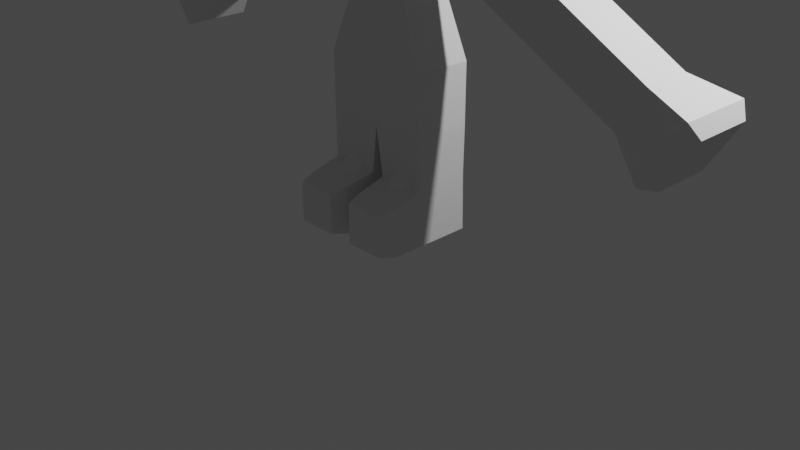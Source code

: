 # Source: character.blend  (saved by Blender 3.4.6; exported with 4.5.12 LTS)
import bpy
from mathutils import Matrix  # noqa: F401  (used for matrix-valued properties, if any)

bpy.ops.wm.read_factory_settings(use_empty=True)
scene = bpy.context.scene
scene.name = 'Scene'

# ---- collections
col_collection = bpy.data.collections.new('Collection'); scene.collection.children.link(col_collection)

# ---- materials (node trees are filled in below, after node groups)
mat_material = bpy.data.materials.new('Material')
mat_material.alpha_threshold = 0.0
mat_material.use_transparent_shadow = False
mat_material.roughness = 0.5
mat_material.line_color = (0.0, 0.0, 0.0, 1.0)

# ---- material node trees
mat_material.use_nodes = True; mat_material.node_tree.nodes.clear()
_N = mat_material.node_tree.nodes; _L = mat_material.node_tree.links
n0 = _N.new('ShaderNodeOutputMaterial'); n0.name = 'Material Output'; n0.location = (300, 300)
n1 = _N.new('ShaderNodeBsdfPrincipled'); n1.name = 'Principled BSDF'; n1.location = (10, 300)
n1.distribution = 'GGX'
n1.subsurface_method = 'RANDOM_WALK_SKIN'
n1.inputs[3].default_value = 1.45
n1.inputs[27].default_value = (0.0, 0.0, 0.0, 1.0)
n1.inputs[28].default_value = 1.0
_L.new(n1.outputs[0], n0.inputs[0])
n0.is_active_output = True

# ---- world
world_world = bpy.data.worlds.new('World'); scene.world = world_world
world_world.use_nodes = True; world_world.node_tree.nodes.clear()
_N = world_world.node_tree.nodes; _L = world_world.node_tree.links
n0 = _N.new('ShaderNodeOutputWorld'); n0.name = 'World Output'; n0.location = (300, 300)
n1 = _N.new('ShaderNodeBackground'); n1.name = 'Background'; n1.location = (10, 300)
n1.inputs[0].default_value = (0.05088, 0.05088, 0.05088, 1.0)
_L.new(n1.outputs[0], n0.inputs[0])
n0.is_active_output = True
world_world.color = (0.05088, 0.05088, 0.05088)
world_world.use_sun_shadow = False
world_world.sun_shadow_jitter_overblur = 0.0

# ---- cameras
cam_camera = bpy.data.cameras.new('Camera')
cam_camera.clip_end = 100.0
cam_camera.ortho_scale = 7.314

# ---- lights
light_light = bpy.data.lights.new('Light', 'POINT')
light_light.transmission_factor = 0.0
light_light.energy = 1000.0
light_light.shadow_soft_size = 0.1
light_light.shadow_maximum_resolution = 0.006
light_light.use_absolute_resolution = True

# ---- meshes
me_cube = bpy.data.meshes.new('Cube')
me_cube.from_pydata([(3.129e-07, 0.3249, 1.476), (-2.831e-07, -0.3249, 1.476), (0.5675, -0.3249, 1.726), (0.5675, 0.3249, 1.726), (0.2452, -0.2452, 2.618), (-0.2452, -0.2452, 2.618), (-0.2452, 0.2452, 2.618), (0.2452, 0.2452, 2.618), (0.3157, 0.2612, 3.011), (0.3157, -0.2612, 3.011), (0.4876, -0.2612, 3.504), (0.4876, 0.2612, 3.504), (1.119, 0.2587, 2.632), (1.119, -0.2587, 2.632), (1.354, -0.2587, 3.093), (1.354, 0.2587, 3.093), (2.688, 0.2506, 1.782), (2.688, -0.2506, 1.782), (2.935, -0.2506, 2.218), (2.935, 0.2506, 2.218), (3.007, 0.3712, 1.454), (3.007, -0.3712, 1.454), (3.388, -0.3712, 2.092), (3.388, 0.3712, 2.092), (3.163, 0.2936, 1.45), (3.163, -0.2936, 1.45), (3.468, -0.2936, 1.952), (3.468, 0.2936, 1.952), (0.1282, -0.1282, 3.58), (-0.1282, -0.1282, 3.58), (-0.1282, 0.1282, 3.58), (0.1282, 0.1282, 3.58), (0.2603, -0.2603, 4.15), (-0.2603, -0.2603, 4.15), (-0.2603, 0.2603, 4.15), (0.2603, 0.2603, 4.15), (0.3415, -0.3415, 3.838), (-0.3415, -0.3415, 3.838), (-0.3415, 0.3415, 3.838), (0.3415, 0.3415, 3.838), (0.5978, -0.6058, 0.007641), (0.09521, -0.6058, 0.007641), (0.09521, -0.6058, 0.5103), (0.5978, -0.6058, 0.5103), (0.09501, 0.3012, 0.007436), (0.598, 0.3012, 0.007436), (0.2289, 0.2581, 2.989), (0.2289, -0.2581, 2.989), (0.1984, -0.2616, 3.566), (0.1984, 0.2616, 3.566), (-0.2289, -0.2581, 2.989), (-0.2289, 0.2581, 2.989), (0.2502, -0.2502, 2.777), (-0.2502, -0.2502, 2.777), (-0.2502, 0.2502, 2.777), (0.2502, 0.2502, 2.777), (0.5562, -0.7842, 0.0493), (0.1369, -0.7842, 0.0493), (0.1369, -0.7842, 0.4686), (0.5562, -0.7842, 0.4686), (-0.5675, -0.3249, 1.726), (-0.5675, 0.3249, 1.726), (-0.3157, -0.2612, 3.011), (-0.3157, 0.2612, 3.011), (-0.4876, 0.2612, 3.504), (-0.4876, -0.2612, 3.504), (-1.119, -0.2587, 2.632), (-1.119, 0.2587, 2.632), (-1.354, 0.2587, 3.093), (-1.354, -0.2587, 3.093), (-2.688, -0.2506, 1.782), (-2.688, 0.2506, 1.782), (-2.935, 0.2506, 2.218), (-2.935, -0.2506, 2.218), (-3.007, -0.3712, 1.454), (-3.007, 0.3712, 1.454), (-3.388, 0.3712, 2.092), (-3.388, -0.3712, 2.092), (-3.163, -0.2936, 1.45), (-3.163, 0.2936, 1.45), (-3.468, 0.2936, 1.952), (-3.468, -0.2936, 1.952), (-0.5978, -0.6058, 0.007641), (-0.09521, -0.6058, 0.007641), (-0.09521, -0.6058, 0.5103), (-0.5978, -0.6058, 0.5103), (-0.598, 0.3012, 0.007436), (-0.09501, 0.3012, 0.007436), (-0.1984, 0.2616, 3.566), (-0.1984, -0.2616, 3.566), (-0.5562, -0.7842, 0.0493), (-0.1369, -0.7842, 0.0493), (-0.1369, -0.7842, 0.4686), (-0.5562, -0.7842, 0.4686), (0.0007432, 0.2973, 1.077), (0.0007434, -0.2973, 1.077), (0.5942, -0.2973, 1.112), (0.5942, 0.2973, 1.112), (0.07223, 0.2874, 0.5794), (0.07227, -0.2884, 0.5794), (0.597, -0.2884, 0.5954), (0.597, 0.2874, 0.5955), (0.7093, 0.2599, 2.824), (0.7093, -0.2599, 2.824), (0.9316, -0.2599, 3.294), (0.9316, 0.2599, 3.294), (2.305, 0.2526, 1.989), (2.305, -0.2526, 1.989), (2.548, -0.2526, 2.432), (2.548, 0.2526, 2.432), (1.91, 0.2546, 2.203), (1.91, -0.2546, 2.203), (2.155, -0.2546, 2.65), (2.155, 0.2546, 2.65), (1.512, 0.2566, 2.419), (1.512, -0.2566, 2.419), (1.759, -0.2566, 2.869), (1.759, 0.2566, 2.869), (0.598, -0.303, 0.007504), (0.09508, -0.303, 0.007504), (-0.0007426, 0.2973, 1.077), (-0.0007439, -0.2973, 1.077), (-0.5942, -0.2973, 1.112), (-0.5942, 0.2973, 1.112), (-0.07223, 0.2874, 0.5794), (-0.07227, -0.2884, 0.5794), (-0.597, -0.2884, 0.5954), (-0.597, 0.2874, 0.5955), (-0.7093, -0.2599, 2.824), (-0.7093, 0.2599, 2.824), (-0.9316, 0.2599, 3.294), (-0.9316, -0.2599, 3.294), (-2.305, -0.2526, 1.989), (-2.305, 0.2526, 1.989), (-2.548, 0.2526, 2.432), (-2.548, -0.2526, 2.432), (-1.91, -0.2546, 2.203), (-1.91, 0.2546, 2.203), (-2.155, 0.2546, 2.65), (-2.155, -0.2546, 2.65), (-1.512, -0.2566, 2.419), (-1.512, 0.2566, 2.419), (-1.759, 0.2566, 2.869), (-1.759, -0.2566, 2.869), (-0.598, -0.303, 0.007504), (-0.09508, -0.303, 0.007504)], [], [(106, 107, 111, 110), (19, 16, 106, 109), (18, 19, 109, 108), (60, 1, 2), (17, 18, 108, 107), (16, 17, 107, 106), (105, 102, 8, 11), (104, 105, 11, 10), (103, 104, 10, 9), (102, 103, 9, 8), (15, 12, 102, 105), (14, 15, 105, 104), (13, 14, 104, 103), (12, 13, 103, 102), (55, 52, 4, 7), (61, 3, 0), (54, 55, 7, 6), (53, 54, 6, 5), (52, 53, 5, 4), (101, 98, 94, 97), (100, 101, 97, 96), (99, 100, 96, 95), (98, 99, 95, 94), (97, 94, 0, 3), (96, 97, 3, 2), (3, 7, 4, 2), (5, 6, 61, 60), (95, 96, 2, 1), (94, 95, 1, 0), (90, 91, 92, 93), (50, 47, 48, 89), (49, 46, 51, 88), (127, 124, 87, 86), (81, 80, 79, 78), (59, 58, 57, 56), (98, 101, 45, 44), (35, 34, 33, 32), (27, 26, 25, 24), (61, 6, 7, 3), (4, 5, 60, 2), (30, 31, 49, 88), (48, 28, 29, 89), (118, 45, 101, 100), (144, 126, 127, 86), (125, 145, 87, 124), (119, 99, 98, 44), (145, 144, 86, 87), (118, 119, 44, 45), (29, 30, 88, 89), (49, 31, 28, 48), (107, 108, 112, 111), (108, 109, 113, 112), (109, 106, 110, 113), (110, 111, 115, 114), (111, 112, 116, 115), (112, 113, 117, 116), (113, 110, 114, 117), (114, 115, 13, 12), (115, 116, 14, 13), (116, 117, 15, 14), (117, 114, 12, 15), (20, 21, 17, 16), (21, 22, 18, 17), (22, 23, 19, 18), (23, 20, 16, 19), (24, 25, 21, 20), (25, 26, 22, 21), (26, 27, 23, 22), (27, 24, 20, 23), (32, 33, 37, 36), (33, 34, 38, 37), (34, 35, 39, 38), (35, 32, 36, 39), (36, 37, 29, 28), (37, 38, 30, 29), (38, 39, 31, 30), (39, 36, 28, 31), (40, 41, 119, 118), (41, 42, 99, 119), (42, 43, 100, 99), (43, 40, 118, 100), (8, 9, 47, 46), (9, 10, 48, 47), (10, 11, 49, 48), (11, 8, 46, 49), (47, 50, 53, 52), (50, 51, 54, 53), (51, 46, 55, 54), (46, 47, 52, 55), (56, 57, 41, 40), (57, 58, 42, 41), (58, 59, 43, 42), (59, 56, 40, 43), (0, 1, 121, 120), (1, 60, 122, 121), (60, 61, 123, 122), (61, 0, 120, 123), (120, 121, 125, 124), (121, 122, 126, 125), (122, 123, 127, 126), (123, 120, 124, 127), (66, 67, 129, 128), (67, 68, 130, 129), (68, 69, 131, 130), (69, 66, 128, 131), (128, 129, 63, 62), (129, 130, 64, 63), (130, 131, 65, 64), (131, 128, 62, 65), (70, 71, 133, 132), (71, 72, 134, 133), (72, 73, 135, 134), (73, 70, 132, 135), (132, 133, 137, 136), (133, 134, 138, 137), (134, 135, 139, 138), (135, 132, 136, 139), (136, 137, 141, 140), (137, 138, 142, 141), (138, 139, 143, 142), (139, 136, 140, 143), (140, 141, 67, 66), (141, 142, 68, 67), (142, 143, 69, 68), (143, 140, 66, 69), (74, 75, 71, 70), (75, 76, 72, 71), (76, 77, 73, 72), (77, 74, 70, 73), (78, 79, 75, 74), (79, 80, 76, 75), (80, 81, 77, 76), (81, 78, 74, 77), (144, 145, 83, 82), (145, 125, 84, 83), (125, 126, 85, 84), (126, 144, 82, 85), (62, 63, 51, 50), (63, 64, 88, 51), (64, 65, 89, 88), (65, 62, 50, 89), (82, 83, 91, 90), (83, 84, 92, 91), (84, 85, 93, 92), (85, 82, 90, 93)])
me_cube.materials.append(mat_material)
me_cube.use_mirror_vertex_groups = False
me_cube.update()
me_icosphere_002 = bpy.data.meshes.new('Icosphere.002')
me_icosphere_002.from_pydata([(-1.656, -3.297, 40.17), (-0.932, -3.822, 40.72), (-1.932, -4.147, 40.72), (-2.55, -3.297, 40.72), (-1.932, -2.446, 40.72), (-0.932, -2.771, 40.72), (-1.379, -4.147, 41.61), (-2.379, -3.822, 41.61), (-2.379, -2.771, 41.61), (-1.379, -2.446, 41.61), (-0.7611, -3.297, 41.61), (-1.656, -3.297, 42.17), (-1.818, -3.797, 40.32), (-1.23, -3.606, 40.32), (-1.393, -4.106, 40.64), (-0.8049, -3.297, 40.64), (-1.23, -2.988, 40.32), (-2.181, -3.297, 40.32), (-2.344, -3.797, 40.64), (-1.818, -2.797, 40.32), (-2.344, -2.797, 40.64), (-1.393, -2.488, 40.64), (-0.7045, -3.606, 41.17), (-0.7045, -2.988, 41.17), (-1.656, -4.297, 41.17), (-1.068, -4.106, 41.17), (-2.607, -3.606, 41.17), (-2.243, -4.106, 41.17), (-2.243, -2.487, 41.17), (-2.607, -2.988, 41.17), (-1.068, -2.487, 41.17), (-1.656, -2.297, 41.17), (-0.9674, -3.797, 41.69), (-1.918, -4.106, 41.69), (-2.506, -3.297, 41.69), (-1.918, -2.488, 41.69), (-0.9674, -2.797, 41.69), (-1.493, -3.797, 42.02), (-1.13, -3.297, 42.02), (-2.081, -3.606, 42.02), (-2.081, -2.988, 42.02), (-1.493, -2.797, 42.02), (1.656, -3.297, 40.17), (0.932, -3.822, 40.72), (1.932, -4.147, 40.72), (2.55, -3.297, 40.72), (1.932, -2.446, 40.72), (0.932, -2.771, 40.72), (1.379, -4.147, 41.61), (2.379, -3.822, 41.61), (2.379, -2.771, 41.61), (1.379, -2.446, 41.61), (0.7611, -3.297, 41.61), (1.656, -3.297, 42.17), (1.818, -3.797, 40.32), (1.23, -3.606, 40.32), (1.393, -4.106, 40.64), (0.8049, -3.297, 40.64), (1.23, -2.988, 40.32), (2.181, -3.297, 40.32), (2.344, -3.797, 40.64), (1.818, -2.797, 40.32), (2.344, -2.797, 40.64), (1.393, -2.488, 40.64), (0.7045, -3.606, 41.17), (0.7045, -2.988, 41.17), (1.656, -4.297, 41.17), (1.068, -4.106, 41.17), (2.607, -3.606, 41.17), (2.243, -4.106, 41.17), (2.243, -2.487, 41.17), (2.607, -2.988, 41.17), (1.068, -2.487, 41.17), (1.656, -2.297, 41.17), (0.9674, -3.797, 41.69), (1.918, -4.106, 41.69), (2.506, -3.297, 41.69), (1.918, -2.488, 41.69), (0.9674, -2.797, 41.69), (1.493, -3.797, 42.02), (1.13, -3.297, 42.02), (2.081, -3.606, 42.02), (2.081, -2.988, 42.02), (1.493, -2.797, 42.02)], [], [(0, 13, 12), (1, 13, 15), (0, 12, 17), (0, 17, 19), (0, 19, 16), (1, 15, 22), (2, 14, 24), (3, 18, 26), (4, 20, 28), (5, 21, 30), (1, 22, 25), (2, 24, 27), (3, 26, 29), (4, 28, 31), (5, 30, 23), (6, 32, 37), (7, 33, 39), (8, 34, 40), (9, 35, 41), (10, 36, 38), (38, 41, 11), (38, 36, 41), (36, 9, 41), (41, 40, 11), (41, 35, 40), (35, 8, 40), (40, 39, 11), (40, 34, 39), (34, 7, 39), (39, 37, 11), (39, 33, 37), (33, 6, 37), (37, 38, 11), (37, 32, 38), (32, 10, 38), (23, 36, 10), (23, 30, 36), (30, 9, 36), (31, 35, 9), (31, 28, 35), (28, 8, 35), (29, 34, 8), (29, 26, 34), (26, 7, 34), (27, 33, 7), (27, 24, 33), (24, 6, 33), (25, 32, 6), (25, 22, 32), (22, 10, 32), (30, 31, 9), (30, 21, 31), (21, 4, 31), (28, 29, 8), (28, 20, 29), (20, 3, 29), (26, 27, 7), (26, 18, 27), (18, 2, 27), (24, 25, 6), (24, 14, 25), (14, 1, 25), (22, 23, 10), (22, 15, 23), (15, 5, 23), (16, 21, 5), (16, 19, 21), (19, 4, 21), (19, 20, 4), (19, 17, 20), (17, 3, 20), (17, 18, 3), (17, 12, 18), (12, 2, 18), (15, 16, 5), (15, 13, 16), (13, 0, 16), (12, 14, 2), (12, 13, 14), (13, 1, 14), (42, 54, 55), (43, 57, 55), (42, 59, 54), (42, 61, 59), (42, 58, 61), (43, 64, 57), (44, 66, 56), (45, 68, 60), (46, 70, 62), (47, 72, 63), (43, 67, 64), (44, 69, 66), (45, 71, 68), (46, 73, 70), (47, 65, 72), (48, 79, 74), (49, 81, 75), (50, 82, 76), (51, 83, 77), (52, 80, 78), (80, 53, 83), (80, 83, 78), (78, 83, 51), (83, 53, 82), (83, 82, 77), (77, 82, 50), (82, 53, 81), (82, 81, 76), (76, 81, 49), (81, 53, 79), (81, 79, 75), (75, 79, 48), (79, 53, 80), (79, 80, 74), (74, 80, 52), (65, 52, 78), (65, 78, 72), (72, 78, 51), (73, 51, 77), (73, 77, 70), (70, 77, 50), (71, 50, 76), (71, 76, 68), (68, 76, 49), (69, 49, 75), (69, 75, 66), (66, 75, 48), (67, 48, 74), (67, 74, 64), (64, 74, 52), (72, 51, 73), (72, 73, 63), (63, 73, 46), (70, 50, 71), (70, 71, 62), (62, 71, 45), (68, 49, 69), (68, 69, 60), (60, 69, 44), (66, 48, 67), (66, 67, 56), (56, 67, 43), (64, 52, 65), (64, 65, 57), (57, 65, 47), (58, 47, 63), (58, 63, 61), (61, 63, 46), (61, 46, 62), (61, 62, 59), (59, 62, 45), (59, 45, 60), (59, 60, 54), (54, 60, 44), (57, 47, 58), (57, 58, 55), (55, 58, 42), (54, 44, 56), (54, 56, 55), (55, 56, 43)])
_uv = me_icosphere_002.uv_layers.new(name='UVMap')
_uv.uv.foreach_set('vector', [0.1818, 0.0, 0.2273, 0.07873, 0.1364, 0.07873, 0.2727, 0.1575, 0.3182, 0.07873, 0.3636, 0.1575, 0.9091, 0.0, 0.9545, 0.07873, 0.8636, 0.07873, 0.7273, 0.0, 0.7727, 0.07873, 0.6818, 0.07873, 0.5455, 0.0, 0.5909, 0.07873, 0.5, 0.07873, 0.2727, 0.1575, 0.3636, 0.1575, 0.3182, 0.2362, 0.09091, 0.1575, 0.1818, 0.1575, 0.1364, 0.2362, 0.8182, 0.1575, 0.9091, 0.1575, 0.8636, 0.2362, 0.6364, 0.1575, 0.7273, 0.1575, 0.6818, 0.2362, 0.4545, 0.1575, 0.5455, 0.1575, 0.5, 0.2362, 0.2727, 0.1575, 0.3182, 0.2362, 0.2273, 0.2362, 0.09091, 0.1575, 0.1364, 0.2362, 0.04546, 0.2362, 0.8182, 0.1575, 0.8636, 0.2362, 0.7727, 0.2362, 0.6364, 0.1575, 0.6818, 0.2362, 0.5909, 0.2362, 0.4545, 0.1575, 0.5, 0.2362, 0.4091, 0.2362, 0.1818, 0.3149, 0.2727, 0.3149, 0.2273, 0.3937, 0.0, 0.3149, 0.09091, 0.3149, 0.04546, 0.3937, 0.7273, 0.3149, 0.8182, 0.3149, 0.7727, 0.3937, 0.5455, 0.3149, 0.6364, 0.3149, 0.5909, 0.3937, 0.3636, 0.3149, 0.4545, 0.3149, 0.4091, 0.3937, 0.4091, 0.3937, 0.5, 0.3937, 0.4545, 0.4724, 0.4091, 0.3937, 0.4545, 0.3149, 0.5, 0.3937, 0.4545, 0.3149, 0.5455, 0.3149, 0.5, 0.3937, 0.5909, 0.3937, 0.6818, 0.3937, 0.6364, 0.4724, 0.5909, 0.3937, 0.6364, 0.3149, 0.6818, 0.3937, 0.6364, 0.3149, 0.7273, 0.3149, 0.6818, 0.3937, 0.7727, 0.3937, 0.8636, 0.3937, 0.8182, 0.4724, 0.7727, 0.3937, 0.8182, 0.3149, 0.8636, 0.3937, 0.8182, 0.3149, 0.9091, 0.3149, 0.8636, 0.3937, 0.04546, 0.3937, 0.1364, 0.3937, 0.09091, 0.4724, 0.04546, 0.3937, 0.09091, 0.3149, 0.1364, 0.3937, 0.09091, 0.3149, 0.1818, 0.3149, 0.1364, 0.3937, 0.2273, 0.3937, 0.3182, 0.3937, 0.2727, 0.4724, 0.2273, 0.3937, 0.2727, 0.3149, 0.3182, 0.3937, 0.2727, 0.3149, 0.3636, 0.3149, 0.3182, 0.3937, 0.4091, 0.2362, 0.4545, 0.3149, 0.3636, 0.3149, 0.4091, 0.2362, 0.5, 0.2362, 0.4545, 0.3149, 0.5, 0.2362, 0.5455, 0.3149, 0.4545, 0.3149, 0.5909, 0.2362, 0.6364, 0.3149, 0.5455, 0.3149, 0.5909, 0.2362, 0.6818, 0.2362, 0.6364, 0.3149, 0.6818, 0.2362, 0.7273, 0.3149, 0.6364, 0.3149, 0.7727, 0.2362, 0.8182, 0.3149, 0.7273, 0.3149, 0.7727, 0.2362, 0.8636, 0.2362, 0.8182, 0.3149, 0.8636, 0.2362, 0.9091, 0.3149, 0.8182, 0.3149, 0.04546, 0.2362, 0.09091, 0.3149, 0.0, 0.3149, 0.04546, 0.2362, 0.1364, 0.2362, 0.09091, 0.3149, 0.1364, 0.2362, 0.1818, 0.3149, 0.09091, 0.3149, 0.2273, 0.2362, 0.2727, 0.3149, 0.1818, 0.3149, 0.2273, 0.2362, 0.3182, 0.2362, 0.2727, 0.3149, 0.3182, 0.2362, 0.3636, 0.3149, 0.2727, 0.3149, 0.5, 0.2362, 0.5909, 0.2362, 0.5455, 0.3149, 0.5, 0.2362, 0.5455, 0.1575, 0.5909, 0.2362, 0.5455, 0.1575, 0.6364, 0.1575, 0.5909, 0.2362, 0.6818, 0.2362, 0.7727, 0.2362, 0.7273, 0.3149, 0.6818, 0.2362, 0.7273, 0.1575, 0.7727, 0.2362, 0.7273, 0.1575, 0.8182, 0.1575, 0.7727, 0.2362, 0.8636, 0.2362, 0.9545, 0.2362, 0.9091, 0.3149, 0.8636, 0.2362, 0.9091, 0.1575, 0.9545, 0.2362, 0.9091, 0.1575, 1.0, 0.1575, 0.9545, 0.2362, 0.1364, 0.2362, 0.2273, 0.2362, 0.1818, 0.3149, 0.1364, 0.2362, 0.1818, 0.1575, 0.2273, 0.2362, 0.1818, 0.1575, 0.2727, 0.1575, 0.2273, 0.2362, 0.3182, 0.2362, 0.4091, 0.2362, 0.3636, 0.3149, 0.3182, 0.2362, 0.3636, 0.1575, 0.4091, 0.2362, 0.3636, 0.1575, 0.4545, 0.1575, 0.4091, 0.2362, 0.5, 0.07873, 0.5455, 0.1575, 0.4545, 0.1575, 0.5, 0.07873, 0.5909, 0.07873, 0.5455, 0.1575, 0.5909, 0.07873, 0.6364, 0.1575, 0.5455, 0.1575, 0.6818, 0.07873, 0.7273, 0.1575, 0.6364, 0.1575, 0.6818, 0.07873, 0.7727, 0.07873, 0.7273, 0.1575, 0.7727, 0.07873, 0.8182, 0.1575, 0.7273, 0.1575, 0.8636, 0.07873, 0.9091, 0.1575, 0.8182, 0.1575, 0.8636, 0.07873, 0.9545, 0.07873, 0.9091, 0.1575, 0.9545, 0.07873, 1.0, 0.1575, 0.9091, 0.1575, 0.3636, 0.1575, 0.4091, 0.07873, 0.4545, 0.1575, 0.3636, 0.1575, 0.3182, 0.07873, 0.4091, 0.07873, 0.3182, 0.07873, 0.3636, 0.0, 0.4091, 0.07873, 0.1364, 0.07873, 0.1818, 0.1575, 0.09091, 0.1575, 0.1364, 0.07873, 0.2273, 0.07873, 0.1818, 0.1575, 0.2273, 0.07873, 0.2727, 0.1575, 0.1818, 0.1575, 0.1818, 0.0, 0.1364, 0.07873, 0.2273, 0.07873, 0.2727, 0.1575, 0.3636, 0.1575, 0.3182, 0.07873, 0.9091, 0.0, 0.8636, 0.07873, 0.9545, 0.07873, 0.7273, 0.0, 0.6818, 0.07873, 0.7727, 0.07873, 0.5455, 0.0, 0.5, 0.07873, 0.5909, 0.07873, 0.2727, 0.1575, 0.3182, 0.2362, 0.3636, 0.1575, 0.09091, 0.1575, 0.1364, 0.2362, 0.1818, 0.1575, 0.8182, 0.1575, 0.8636, 0.2362, 0.9091, 0.1575, 0.6364, 0.1575, 0.6818, 0.2362, 0.7273, 0.1575, 0.4545, 0.1575, 0.5, 0.2362, 0.5455, 0.1575, 0.2727, 0.1575, 0.2273, 0.2362, 0.3182, 0.2362, 0.09091, 0.1575, 0.04546, 0.2362, 0.1364, 0.2362, 0.8182, 0.1575, 0.7727, 0.2362, 0.8636, 0.2362, 0.6364, 0.1575, 0.5909, 0.2362, 0.6818, 0.2362, 0.4545, 0.1575, 0.4091, 0.2362, 0.5, 0.2362, 0.1818, 0.3149, 0.2273, 0.3937, 0.2727, 0.3149, 0.0, 0.3149, 0.04546, 0.3937, 0.09091, 0.3149, 0.7273, 0.3149, 0.7727, 0.3937, 0.8182, 0.3149, 0.5455, 0.3149, 0.5909, 0.3937, 0.6364, 0.3149, 0.3636, 0.3149, 0.4091, 0.3937, 0.4545, 0.3149, 0.4091, 0.3937, 0.4545, 0.4724, 0.5, 0.3937, 0.4091, 0.3937, 0.5, 0.3937, 0.4545, 0.3149, 0.4545, 0.3149, 0.5, 0.3937, 0.5455, 0.3149, 0.5909, 0.3937, 0.6364, 0.4724, 0.6818, 0.3937, 0.5909, 0.3937, 0.6818, 0.3937, 0.6364, 0.3149, 0.6364, 0.3149, 0.6818, 0.3937, 0.7273, 0.3149, 0.7727, 0.3937, 0.8182, 0.4724, 0.8636, 0.3937, 0.7727, 0.3937, 0.8636, 0.3937, 0.8182, 0.3149, 0.8182, 0.3149, 0.8636, 0.3937, 0.9091, 0.3149, 0.04546, 0.3937, 0.09091, 0.4724, 0.1364, 0.3937, 0.04546, 0.3937, 0.1364, 0.3937, 0.09091, 0.3149, 0.09091, 0.3149, 0.1364, 0.3937, 0.1818, 0.3149, 0.2273, 0.3937, 0.2727, 0.4724, 0.3182, 0.3937, 0.2273, 0.3937, 0.3182, 0.3937, 0.2727, 0.3149, 0.2727, 0.3149, 0.3182, 0.3937, 0.3636, 0.3149, 0.4091, 0.2362, 0.3636, 0.3149, 0.4545, 0.3149, 0.4091, 0.2362, 0.4545, 0.3149, 0.5, 0.2362, 0.5, 0.2362, 0.4545, 0.3149, 0.5455, 0.3149, 0.5909, 0.2362, 0.5455, 0.3149, 0.6364, 0.3149, 0.5909, 0.2362, 0.6364, 0.3149, 0.6818, 0.2362, 0.6818, 0.2362, 0.6364, 0.3149, 0.7273, 0.3149, 0.7727, 0.2362, 0.7273, 0.3149, 0.8182, 0.3149, 0.7727, 0.2362, 0.8182, 0.3149, 0.8636, 0.2362, 0.8636, 0.2362, 0.8182, 0.3149, 0.9091, 0.3149, 0.04546, 0.2362, 0.0, 0.3149, 0.09091, 0.3149, 0.04546, 0.2362, 0.09091, 0.3149, 0.1364, 0.2362, 0.1364, 0.2362, 0.09091, 0.3149, 0.1818, 0.3149, 0.2273, 0.2362, 0.1818, 0.3149, 0.2727, 0.3149, 0.2273, 0.2362, 0.2727, 0.3149, 0.3182, 0.2362, 0.3182, 0.2362, 0.2727, 0.3149, 0.3636, 0.3149, 0.5, 0.2362, 0.5455, 0.3149, 0.5909, 0.2362, 0.5, 0.2362, 0.5909, 0.2362, 0.5455, 0.1575, 0.5455, 0.1575, 0.5909, 0.2362, 0.6364, 0.1575, 0.6818, 0.2362, 0.7273, 0.3149, 0.7727, 0.2362, 0.6818, 0.2362, 0.7727, 0.2362, 0.7273, 0.1575, 0.7273, 0.1575, 0.7727, 0.2362, 0.8182, 0.1575, 0.8636, 0.2362, 0.9091, 0.3149, 0.9545, 0.2362, 0.8636, 0.2362, 0.9545, 0.2362, 0.9091, 0.1575, 0.9091, 0.1575, 0.9545, 0.2362, 1.0, 0.1575, 0.1364, 0.2362, 0.1818, 0.3149, 0.2273, 0.2362, 0.1364, 0.2362, 0.2273, 0.2362, 0.1818, 0.1575, 0.1818, 0.1575, 0.2273, 0.2362, 0.2727, 0.1575, 0.3182, 0.2362, 0.3636, 0.3149, 0.4091, 0.2362, 0.3182, 0.2362, 0.4091, 0.2362, 0.3636, 0.1575, 0.3636, 0.1575, 0.4091, 0.2362, 0.4545, 0.1575, 0.5, 0.07873, 0.4545, 0.1575, 0.5455, 0.1575, 0.5, 0.07873, 0.5455, 0.1575, 0.5909, 0.07873, 0.5909, 0.07873, 0.5455, 0.1575, 0.6364, 0.1575, 0.6818, 0.07873, 0.6364, 0.1575, 0.7273, 0.1575, 0.6818, 0.07873, 0.7273, 0.1575, 0.7727, 0.07873, 0.7727, 0.07873, 0.7273, 0.1575, 0.8182, 0.1575, 0.8636, 0.07873, 0.8182, 0.1575, 0.9091, 0.1575, 0.8636, 0.07873, 0.9091, 0.1575, 0.9545, 0.07873, 0.9545, 0.07873, 0.9091, 0.1575, 1.0, 0.1575, 0.3636, 0.1575, 0.4545, 0.1575, 0.4091, 0.07873, 0.3636, 0.1575, 0.4091, 0.07873, 0.3182, 0.07873, 0.3182, 0.07873, 0.4091, 0.07873, 0.3636, 0.0, 0.1364, 0.07873, 0.09091, 0.1575, 0.1818, 0.1575, 0.1364, 0.07873, 0.1818, 0.1575, 0.2273, 0.07873, 0.2273, 0.07873, 0.1818, 0.1575, 0.2727, 0.1575])
me_icosphere_002.update()
me_cube_001 = bpy.data.meshes.new('Cube.001')
me_cube_001.from_pydata([(0.0, 0.0, 1.898), (0.2678, 3.915e-08, 1.601), (0.3465, 2.137e-07, 0.259), (0.0, 0.0, 2.618), (0.0, 0.0, 3.254), (0.4017, 4.233e-09, 3.258), (1.236, 5.82e-08, 2.863), (2.812, 1.619e-07, 2.0), (3.197, 1.915e-07, 1.773), (3.316, 2.01e-07, 1.701), (0.0, 0.0, 3.58), (0.0, 0.0, 4.15), (0.0, 0.0, 3.838), (0.3465, -0.6058, 0.259), (0.3465, 0.3012, 0.259), (0.2008, 2.116e-09, 3.304), (0.0, 0.0, 2.936), (0.0, 0.0, 2.777), (0.3465, -0.7842, 0.259)], [(0, 1), (1, 2), (3, 0), (17, 3), (15, 4), (6, 5), (7, 6), (8, 7), (9, 8), (4, 10), (12, 11), (10, 12), (2, 13), (2, 14), (5, 15), (4, 16), (16, 17), (13, 18)], [])
_uv = me_cube_001.uv_layers.new(name='UVMap')
_uv.uv.foreach_set('vector', [])
me_cube_001.materials.append(mat_material)
me_cube_001.use_mirror_vertex_groups = False
me_cube_001.update()
arm_armature = bpy.data.armatures.new('Armature')  # bones are not reproduced

# ---- objects
ob_character = bpy.data.objects.new('character', me_cube)
ob_light = bpy.data.objects.new('Light', light_light)
ob_camera = bpy.data.objects.new('Camera', cam_camera)
ob_icosphere = bpy.data.objects.new('Icosphere', me_icosphere_002)
ob_char_copy = bpy.data.objects.new('char_copy', me_cube_001)
ob_armature = bpy.data.objects.new('Armature', arm_armature)
ob_r_wrist__rwrist = bpy.data.objects.new('r_wrist [rwrist]', None)
ob_hat__hat = bpy.data.objects.new('hat [hat]', None)

# ---- transforms, parenting, visibility, modifiers, constraints
ob_character.location = (0.0, 0.0, 0.0)
ob_character.lock_rotations_4d = False
ob_character.empty_display_type = 'ARROWS'
ob_character.lineart.crease_threshold = 0.0
_vg = ob_character.vertex_groups.new(name='Bone.17')
_vg.add([40, 41, 42, 43, 56, 57, 58, 59], 1.0, 'REPLACE')
_vg = ob_character.vertex_groups.new(name='Bone.12')
_vg.add([40, 41, 42, 43, 118, 119], 1.0, 'REPLACE')
_vg = ob_character.vertex_groups.new(name='Bone.01')
_vg.add([0, 1, 2, 3, 94, 95, 96, 97, 98, 99, 100, 101], 1.0, 'REPLACE')
_vg = ob_character.vertex_groups.new(name='Bone.00')
_vg.add([0, 1, 2, 3], 1.0, 'REPLACE')
_vg = ob_character.vertex_groups.new(name='Bone.02')
_vg.add([4, 5, 6, 7], 1.0, 'REPLACE')
_vg = ob_character.vertex_groups.new(name='Bone.03')
_vg.add([4, 5, 6, 7, 52, 53, 54, 55], 1.0, 'REPLACE')
_vg = ob_character.vertex_groups.new(name='Bone.16')
_vg.add([50, 51, 52, 53, 54, 55], 1.0, 'REPLACE')
_vg = ob_character.vertex_groups.new(name='Bone.15')
_vg.add([50, 51], 1.0, 'REPLACE')
_vg = ob_character.vertex_groups.new(name='Bone.04')
_vg.add([46, 47, 48, 49], 1.0, 'REPLACE')
_vg = ob_character.vertex_groups.new(name='Bone.14')
_vg.add([8, 9, 10, 11, 46, 47, 48, 49], 1.0, 'REPLACE')
_vg = ob_character.vertex_groups.new(name='Bone.05')
_vg.add([8, 9, 10, 11, 12, 13, 14, 15, 102, 103, 104, 105], 1.0, 'REPLACE')
_vg = ob_character.vertex_groups.new(name='Bone.06')
_vg.add([12, 13, 14, 15, 16, 17, 18, 19, 106, 107, 108, 109, 110, 111, 112, 113, 114, 115, 116, 117], 1.0, 'REPLACE')
_vg = ob_character.vertex_groups.new(name='Bone.07')
_vg.add([16, 17, 18, 19, 20, 21, 22, 23], 1.0, 'REPLACE')
_vg = ob_character.vertex_groups.new(name='Bone.08')
_vg.add([20, 21, 22, 23, 24, 25, 26, 27], 1.0, 'REPLACE')
_vg = ob_character.vertex_groups.new(name='Bone.09')
_vg.add([28, 29, 30, 31], 1.0, 'REPLACE')
_vg = ob_character.vertex_groups.new(name='Bone.11')
_vg.add([28, 29, 30, 31, 36, 37, 38, 39], 1.0, 'REPLACE')
_vg = ob_character.vertex_groups.new(name='hat')
_vg.add([32, 33, 34, 35, 36, 37, 38, 39], 1.0, 'REPLACE')
_vg = ob_character.vertex_groups.new(name='Bone.20')
_vg.add([88, 89], 1.0, 'REPLACE')
_vg = ob_character.vertex_groups.new(name='Bone.27')
_vg.add([62, 63, 64, 65, 88, 89], 1.0, 'REPLACE')
_vg = ob_character.vertex_groups.new(name='Bone.21')
_vg.add([62, 63, 64, 65, 66, 67, 68, 69, 128, 129, 130, 131], 1.0, 'REPLACE')
_vg = ob_character.vertex_groups.new(name='r_wrist')
_vg.add([66, 67, 68, 69, 70, 71, 72, 73, 132, 133, 134, 135, 136, 137, 138, 139, 140, 141, 142, 143], 1.0, 'REPLACE')
_vg = ob_character.vertex_groups.new(name='Bone.23')
_vg.add([70, 71, 72, 73, 74, 75, 76, 77], 1.0, 'REPLACE')
_vg = ob_character.vertex_groups.new(name='Bone.24')
_vg.add([74, 75, 76, 77, 78, 79, 80, 81], 1.0, 'REPLACE')
_vg = ob_character.vertex_groups.new(name='Bone.18')
_vg.add([60, 61], 1.0, 'REPLACE')
_vg = ob_character.vertex_groups.new(name='Bone.19')
_vg.add([60, 61, 120, 121, 122, 123, 124, 125, 126, 127], 1.0, 'REPLACE')
_vg = ob_character.vertex_groups.new(name='Bone.25')
_vg.add([82, 83, 84, 85, 144, 145], 1.0, 'REPLACE')
_vg = ob_character.vertex_groups.new(name='Bone.28')
_vg.add([82, 83, 84, 85, 90, 91, 92, 93], 1.0, 'REPLACE')
_vg = ob_character.vertex_groups.new(name='Bone.26')
_vg.add([86, 87], 1.0, 'REPLACE')
_vg = ob_character.vertex_groups.new(name='Bone.13')
_vg.add([44, 45], 1.0, 'REPLACE')
_m = ob_character.modifiers.new('Armature', 'ARMATURE')
_m.object = ob_armature
_m.use_deform_preserve_volume = True
ob_light.location = (4.076, 1.005, 5.904)
ob_light.rotation_euler = (0.6503, 0.05522, 1.866)
ob_light.lock_rotations_4d = False
ob_light.empty_display_type = 'ARROWS'
ob_light.color = (0.0, 0.0, 0.0, 0.0)
ob_light.lineart.crease_threshold = 0.0
ob_camera.location = (7.359, -6.926, 4.958)
ob_camera.rotation_euler = (1.109, 0.0, 0.8149)
ob_camera.lock_rotations_4d = False
ob_camera.empty_display_type = 'ARROWS'
ob_camera.color = (0.0, 0.0, 0.0, 0.0)
ob_camera.display_type = 'WIRE'
ob_camera.lineart.crease_threshold = 0.0
ob_icosphere.parent = ob_armature
ob_icosphere.location = (0.0, 0.0, 0.0)
ob_icosphere.scale = (0.09389, 0.09389, 0.09389)
_vg = ob_icosphere.vertex_groups.new(name='Bone.17')
_vg = ob_icosphere.vertex_groups.new(name='Bone.12')
_vg = ob_icosphere.vertex_groups.new(name='Bone.01')
_vg = ob_icosphere.vertex_groups.new(name='Bone.00')
_vg = ob_icosphere.vertex_groups.new(name='Bone.02')
_vg = ob_icosphere.vertex_groups.new(name='Bone.03')
_vg = ob_icosphere.vertex_groups.new(name='Bone.16')
_vg = ob_icosphere.vertex_groups.new(name='Bone.15')
_vg = ob_icosphere.vertex_groups.new(name='Bone.04')
_vg = ob_icosphere.vertex_groups.new(name='Bone.14')
_vg = ob_icosphere.vertex_groups.new(name='Bone.05')
_vg = ob_icosphere.vertex_groups.new(name='Bone.06')
_vg = ob_icosphere.vertex_groups.new(name='Bone.07')
_vg = ob_icosphere.vertex_groups.new(name='Bone.08')
_vg = ob_icosphere.vertex_groups.new(name='Bone.09')
for _i, _w in zip([0, 1, 2, 3, 4, 5, 6, 7, 8, 9, 10, 11, 12, 13, 14, 15, 16, 17, 18, 19, 20, 21, 22, 23, 24, 25, 26, 27, 28, 29, 30, 31, 32, 33, 34, 35, 36, 37, 38, 39, 40, 41, 42, 43, 44, 45, 46, 47, 48, 49, 50, 51, 52, 53, 54, 55, 56, 57, 58, 59, 60, 61, 62, 63, 64, 65, 66, 67, 68, 69, 70, 71, 72, 73, 74, 75, 76, 77, 78, 79, 80, 81, 82, 83], [0.04569, 0.04554, 0.04035, 0.04489, 0.05308, 0.05301, 0.04479, 0.04444, 0.05387, 0.06297, 0.05392, 0.05443, 0.04196, 0.045, 0.04183, 0.05018, 0.05017, 0.0446, 0.04145, 0.05008, 0.04986, 0.05354, 0.05017, 0.0541, 0.04128, 0.04438, 0.0438, 0.04106, 0.05416, 0.04973, 0.05725, 0.05828, 0.05009, 0.04375, 0.04972, 0.06235, 0.06151, 0.05004, 0.0551, 0.0499, 0.05508, 0.06433, 0.04569, 0.04554, 0.04035, 0.04489, 0.05308, 0.05301, 0.04479, 0.04444, 0.05387, 0.06297, 0.05392, 0.05443, 0.04196, 0.045, 0.04183, 0.05018, 0.05017, 0.0446, 0.04145, 0.05008, 0.04986, 0.05354, 0.05017, 0.0541, 0.04128, 0.04438, 0.0438, 0.04106, 0.05416, 0.04973, 0.05725, 0.05828, 0.05009, 0.04375, 0.04972, 0.06235, 0.06151, 0.05004, 0.0551, 0.0499, 0.05508, 0.06433]): _vg.add([_i], _w, 'REPLACE')
_vg = ob_icosphere.vertex_groups.new(name='Bone.11')
for _i, _w in zip([0, 1, 2, 3, 4, 5, 6, 7, 8, 9, 10, 11, 12, 13, 14, 15, 16, 17, 18, 19, 20, 21, 22, 23, 24, 25, 26, 27, 28, 29, 30, 31, 32, 33, 34, 35, 36, 37, 38, 39, 40, 41, 42, 43, 44, 45, 46, 47, 48, 49, 50, 51, 52, 53, 54, 55, 56, 57, 58, 59, 60, 61, 62, 63, 64, 65, 66, 67, 68, 69, 70, 71, 72, 73, 74, 75, 76, 77, 78, 79, 80, 81, 82, 83], [0.3315, 0.3408, 0.3365, 0.3387, 0.3453, 0.3469, 0.3801, 0.3807, 0.3719, 0.3612, 0.3707, 0.3913, 0.3298, 0.3333, 0.336, 0.3428, 0.3381, 0.3317, 0.3349, 0.337, 0.3403, 0.3457, 0.354, 0.3551, 0.3518, 0.3529, 0.3519, 0.3515, 0.3535, 0.3523, 0.354, 0.3536, 0.3796, 0.3853, 0.381, 0.3648, 0.3649, 0.3935, 0.384, 0.3942, 0.3854, 0.3731, 0.3315, 0.3408, 0.3365, 0.3387, 0.3453, 0.3469, 0.3801, 0.3807, 0.3719, 0.3612, 0.3707, 0.3913, 0.3298, 0.3333, 0.336, 0.3428, 0.3381, 0.3317, 0.3349, 0.337, 0.3403, 0.3457, 0.354, 0.3551, 0.3518, 0.3529, 0.3519, 0.3515, 0.3535, 0.3523, 0.354, 0.3536, 0.3796, 0.3853, 0.381, 0.3648, 0.3649, 0.3935, 0.384, 0.3942, 0.3854, 0.3731]): _vg.add([_i], _w, 'REPLACE')
_vg = ob_icosphere.vertex_groups.new(name='hat')
for _i, _w in zip([0, 1, 2, 3, 4, 5, 6, 7, 8, 9, 10, 11, 12, 13, 14, 15, 16, 17, 18, 19, 20, 21, 22, 23, 24, 25, 26, 27, 28, 29, 30, 31, 32, 33, 34, 35, 36, 37, 38, 39, 40, 41, 42, 43, 44, 45, 46, 47, 48, 49, 50, 51, 52, 53, 54, 55, 56, 57, 58, 59, 60, 61, 62, 63, 64, 65, 66, 67, 68, 69, 70, 71, 72, 73, 74, 75, 76, 77, 78, 79, 80, 81, 82, 83], [0.6074, 0.5979, 0.6063, 0.6017, 0.5878, 0.5834, 0.5601, 0.5602, 0.5614, 0.5609, 0.5606, 0.5414, 0.6118, 0.6058, 0.6055, 0.592, 0.5972, 0.6084, 0.6074, 0.5993, 0.5969, 0.5857, 0.5815, 0.5729, 0.5905, 0.587, 0.5894, 0.5912, 0.5791, 0.5854, 0.5716, 0.5735, 0.5569, 0.5559, 0.557, 0.5592, 0.5583, 0.5439, 0.5473, 0.5436, 0.5468, 0.5488, 0.6074, 0.5979, 0.6063, 0.6017, 0.5878, 0.5834, 0.5601, 0.5602, 0.5614, 0.5609, 0.5606, 0.5414, 0.6118, 0.6058, 0.6055, 0.592, 0.5972, 0.6084, 0.6074, 0.5993, 0.5969, 0.5857, 0.5815, 0.5729, 0.5905, 0.587, 0.5894, 0.5912, 0.5791, 0.5854, 0.5716, 0.5735, 0.5569, 0.5559, 0.557, 0.5592, 0.5583, 0.5439, 0.5473, 0.5436, 0.5468, 0.5488]): _vg.add([_i], _w, 'REPLACE')
_vg = ob_icosphere.vertex_groups.new(name='Bone.20')
_vg = ob_icosphere.vertex_groups.new(name='Bone.27')
_vg = ob_icosphere.vertex_groups.new(name='Bone.21')
_vg = ob_icosphere.vertex_groups.new(name='r_wrist')
_vg = ob_icosphere.vertex_groups.new(name='Bone.23')
_vg = ob_icosphere.vertex_groups.new(name='Bone.24')
_vg = ob_icosphere.vertex_groups.new(name='Bone.18')
_vg = ob_icosphere.vertex_groups.new(name='Bone.19')
_vg = ob_icosphere.vertex_groups.new(name='Bone.25')
_vg = ob_icosphere.vertex_groups.new(name='Bone.28')
_vg = ob_icosphere.vertex_groups.new(name='Bone.26')
_vg = ob_icosphere.vertex_groups.new(name='Bone.13')
_m = ob_icosphere.modifiers.new('Armature', 'ARMATURE')
_m.object = ob_armature
ob_char_copy.location = (0.0, 0.0, 0.0)
ob_char_copy.lock_rotations_4d = False
ob_char_copy.empty_display_type = 'ARROWS'
ob_char_copy.lineart.crease_threshold = 0.0
_m = ob_char_copy.modifiers.new('Mirror', 'MIRROR')
_m.merge_threshold = 0.2
_m = ob_char_copy.modifiers.new('Skin', 'SKIN')
_m = ob_char_copy.modifiers.new('Subdivision', 'SUBSURF')
_m.levels = 0
ob_armature.location = (0.0, 0.0, 0.0)
ob_armature.show_in_front = True
ob_r_wrist__rwrist.parent = ob_armature
ob_r_wrist__rwrist.matrix_parent_inverse = Matrix(((0.2309, 0.877, -0.4214, 1.492), (-0.877, -1.49e-08, -0.4806, -1.505), (-0.4214, 0.4806, 0.7691, -2.723), (-0.0, -0.0, -0.0, 1.0)))
ob_r_wrist__rwrist.location = (-2.579, -2.839e-07, 2.113)
ob_r_wrist__rwrist.rotation_euler = (2.159e-08, -0.5324, -7.916e-08)
ob_hat__hat.parent = ob_armature
ob_hat__hat.matrix_parent_inverse = Matrix(((1.0, -0.0, -0.0, 3.217e-08), (2.98e-08, 2.98e-08, 1.0, -4.15), (-5.96e-08, -1.0, 0.0, 1.467e-08), (-0.0, -0.0, -0.0, 1.0)))
ob_hat__hat.location = (0.0, 0.0, 4.148)

# ---- collection membership
col_collection.objects.link(ob_character)
col_collection.objects.link(ob_light)
col_collection.objects.link(ob_camera)
col_collection.objects.link(ob_icosphere)
col_collection.objects.link(ob_char_copy)
col_collection.objects.link(ob_armature)
col_collection.objects.link(ob_r_wrist__rwrist)
col_collection.objects.link(ob_hat__hat)

# ---- scene / render settings (as saved in the file)
scene.camera = ob_camera
scene.frame_start = 1; scene.frame_end = 30; scene.frame_set(26)
scene.render.engine = 'BLENDER_EEVEE_NEXT'
scene.cycles.sampling_pattern = 'TABULATED_SOBOL'
scene.cycles.use_light_tree = False
scene.view_settings.view_transform = 'Filmic'
bpy.context.view_layer.update()
